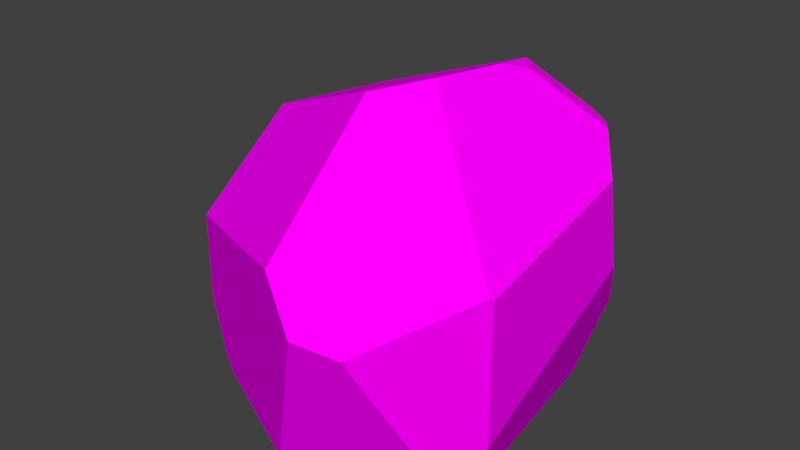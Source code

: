 # Source: Stone.blend  (saved by Blender 2.79.0; exported with 4.5.12 LTS)
import bpy
from mathutils import Matrix  # noqa: F401  (used for matrix-valued properties, if any)

bpy.ops.wm.read_factory_settings(use_empty=True)
scene = bpy.context.scene
scene.name = 'Scene'

# ---- collections
col_collection_1 = bpy.data.collections.new('Collection 1'); scene.collection.children.link(col_collection_1)

# ---- images (referenced by path relative to the original .blend; pixels are not part of the script)
import os
ASSET_DIR = os.environ.get("B2B_ASSET_DIR", "")  # directory of the original .blend (textures are referenced by path, not embedded)
HERE = os.path.dirname(os.path.abspath(__file__))  # packed textures are extracted next to this script under _unpacked/

def load_image(name, relpath, width, height, colorspace="sRGB"):
    """Load a texture the original file referenced (path relative to the .blend, or extracted next to this script)."""
    p = next((c for c in (os.path.join(HERE, relpath), os.path.join(ASSET_DIR, relpath)) if relpath and os.path.exists(c)), "")
    if p:
        img = bpy.data.images.load(p, check_existing=True)
        img.name = name
    else:  # same state as the original file: an image datablock whose file is absent (Cycles renders it pink)
        img = bpy.data.images.new(name, width, height)
        img.source = "FILE"
        img.filepath = "//" + (relpath or name)
    img.colorspace_settings.name = colorspace
    return img
img_lowpoly_texture_png = load_image('Lowpoly_texture.png', 'Lowpoly_texture.png', 1024, 1024, 'sRGB')

# ---- materials (node trees are filled in below, after node groups)
mat_stone = bpy.data.materials.new('Stone')
mat_stone.alpha_threshold = 0.0
mat_stone.roughness = 0.5

# ---- material node trees
mat_stone.use_nodes = True; mat_stone.node_tree.nodes.clear()
_N = mat_stone.node_tree.nodes; _L = mat_stone.node_tree.links
n0 = _N.new('ShaderNodeTexImage'); n0.name = 'Image Texture'; n0.location = (20, 400)
n0.width = 140
n0.image = img_lowpoly_texture_png
n1 = _N.new('ShaderNodeBsdfDiffuse'); n1.name = 'Diffuse BSDF'; n1.location = (200, 360)
n2 = _N.new('ShaderNodeOutputMaterial'); n2.name = 'Material Output'; n2.location = (380, 300)
n3 = _N.new('ShaderNodeTexCoord'); n3.name = 'Texture Coordinate'; n3.location = (-160, 400)
_L.new(n1.outputs[0], n2.inputs[0])
_L.new(n3.outputs[2], n0.inputs[0])
_L.new(n0.outputs[0], n1.inputs[0])
n2.is_active_output = True

# ---- world
world_world = bpy.data.worlds.new('World'); scene.world = world_world
world_world.color = (0.05088, 0.05088, 0.05088)
world_world.use_sun_shadow = False
world_world.sun_shadow_jitter_overblur = 0.0
world_world.cycles.sampling_method = 'MANUAL'

# ---- meshes
me_icosphere = bpy.data.meshes.new('Icosphere')
me_icosphere.from_pydata([(0.3421, 0.2527, 1.416), (-0.8322, -0.1509, 0.09485), (-0.8249, 0.0, 0.04244), (-0.783, 0.2702, 0.07612), (-0.7425, 0.4605, 0.1486), (0.2769, 0.3425, 1.416), (0.4981, 0.5311, 1.179), (0.4783, 0.5, 1.221), (-0.6693, -0.442, 0.002315), (-0.7213, -0.4198, 0.05262), (-0.8193, -0.3866, 0.2848), (-0.7262, -0.4602, 0.7391), (0.2904, 0.1519, 1.452), (-0.5247, 0.4645, 1.112), (0.2075, 0.3479, 1.397), (0.2661, 0.3386, 1.42), (-0.5887, -0.1247, 1.16), (0.6238, -0.3992, 0.9307), (0.01494, -0.8316, 0.9085), (0.03706, -0.3217, 1.416), (0.06179, -0.2988, 1.422), (0.2174, -0.1546, 1.462), (0.5471, 0.5, 1.179), (0.5864, 0.4443, 1.179), (0.5241, 0.5365, 1.158), (0.5128, 0.5544, 1.148), (0.6772, -0.4313, 0.861), (0.3863, 0.8074, 0.7629), (0.6291, -0.4702, 0.002314), (0.5817, 0.6089, 0.3558), (0.1835, -0.9019, 0.72), (0.3567, -0.83, 0.6739), (0.5892, -0.5209, 0.01855), (-0.7786, 0.0, -0.00818), (-0.6102, 0.5, -0.00818), (-0.6641, 0.4258, -0.00818), (-0.6641, -0.4258, -0.00818), (-0.6438, -0.4537, -0.00818), (0.4918, 0.5048, -0.00818), (0.625, -0.4617, -0.00818), (-0.0837, -0.7264, -0.00818), (0.5467, -0.5249, -0.00818), (-0.6933, 0.4877, 0.04195), (-0.7011, 0.4906, 0.06591), (-0.6596, 0.5, 0.02235), (-0.7076, 0.5435, 0.2565), (-0.582, 0.7429, 0.7015), (-0.2112, 0.8946, 0.5416), (-0.6848, 0.4897, 0.03333), (-0.2505, 0.7107, -0.00818), (-0.4564, 0.6001, -0.00818), (0.6892, 0.3356, 0.9878), (0.6895, 0.3267, 1.031), (0.6885, -0.1743, 0.9104), (0.688, -0.4174, 0.8518), (0.6824, -0.4085, 0.2181), (0.686, 0.4098, 0.6243)], [], [(45, 43, 4), (42, 3, 4, 43), (45, 46, 47, 49, 50, 44, 48, 42, 43), (22, 24, 6, 7), (20, 21, 12, 15, 14), (24, 25, 6), (1, 9, 10), (36, 37, 8), (36, 8, 9, 1, 2, 33), (19, 16, 11, 18), (20, 17, 21), (5, 7, 6, 14, 15), (0, 5, 15, 12), (16, 19, 20, 14, 13), (53, 17, 20, 14, 6, 24, 51), (0, 23, 22, 7, 5), (52, 53, 51), (56, 29, 27, 25, 24, 51), (26, 17, 20, 19, 18, 30, 31), (41, 39, 28, 32), (30, 40, 41, 32, 31), (18, 11, 10, 9, 8, 37, 40, 30), (37, 36, 33, 35, 34, 50, 49, 38, 39, 41, 40), (29, 38, 49, 47, 27), (6, 25, 27, 47, 46, 13, 14), (16, 13, 46, 45, 4, 3, 2, 1, 10, 11), (34, 35, 48, 44), (34, 44, 50), (33, 2, 3, 42, 48, 35), (29, 56, 55, 28, 39, 38), (28, 55, 54, 26, 31, 32), (17, 26, 54, 53), (0, 12, 21, 17, 53, 52, 23), (56, 51, 53, 54, 55), (24, 22, 23, 52, 51)])
_uv = me_icosphere.uv_layers.new(name='UVMap')
_uv.uv.foreach_set('vector', [0.6808, 0.5538, 0.6808, 0.5539, 0.6807, 0.5539, 0.6808, 0.5539, 0.6806, 0.5539, 0.6807, 0.5539, 0.6808, 0.5539, 0.6808, 0.5538, 0.681, 0.5535, 0.6815, 0.5536, 0.681, 0.5541, 0.6809, 0.554, 0.6808, 0.5539, 0.6808, 0.5539, 0.6808, 0.5539, 0.6808, 0.5539, 0.6948, 0.5436, 0.6957, 0.5435, 0.6957, 0.5443, 0.695, 0.5451, 0.6806, 0.5549, 0.6836, 0.5518, 0.6888, 0.5502, 0.6922, 0.5503, 0.6929, 0.5515, 0.6932, 0.549, 0.6925, 0.5488, 0.6932, 0.5474, 0.6804, 0.554, 0.6803, 0.5541, 0.6803, 0.5539, 0.6803, 0.5541, 0.6803, 0.5541, 0.6803, 0.5541, 0.6803, 0.5541, 0.6803, 0.5541, 0.6803, 0.5541, 0.6804, 0.554, 0.6805, 0.554, 0.6805, 0.554, 0.6774, 0.5523, 0.6799, 0.553, 0.68, 0.5537, 0.6791, 0.5543, 0.6806, 0.5549, 0.6764, 0.5401, 0.6836, 0.5518, 0.6923, 0.5501, 0.695, 0.5451, 0.6957, 0.5443, 0.6929, 0.5515, 0.6922, 0.5503, 0.6905, 0.5491, 0.6923, 0.5501, 0.6922, 0.5503, 0.6888, 0.5502, 0.6799, 0.553, 0.6774, 0.5523, 0.6767, 0.5515, 0.6902, 0.5237, 0.6807, 0.5529, 0.6798, 0.5549, 0.6765, 0.5536, 0.6791, 0.5425, 0.6888, 0.5453, 0.691, 0.5511, 0.6911, 0.5516, 0.6877, 0.5549, 0.6905, 0.5491, 0.6936, 0.5432, 0.6948, 0.5436, 0.695, 0.5451, 0.6923, 0.5501, 0.6914, 0.5399, 0.681, 0.538, 0.6917, 0.539, 0.683, 0.5558, 0.6822, 0.5548, 0.6831, 0.5539, 0.6925, 0.5488, 0.6932, 0.549, 0.6911, 0.5587, 0.6784, 0.558, 0.6776, 0.5586, 0.6767, 0.5515, 0.6774, 0.5523, 0.6791, 0.5543, 0.6792, 0.5546, 0.6791, 0.5549, 0.6803, 0.5551, 0.6804, 0.5552, 0.6803, 0.5552, 0.6803, 0.5552, 0.6792, 0.5546, 0.6801, 0.5545, 0.6803, 0.5551, 0.6803, 0.5552, 0.6791, 0.5549, 0.6791, 0.5543, 0.68, 0.5537, 0.6803, 0.5539, 0.6803, 0.5541, 0.6803, 0.5541, 0.6803, 0.5541, 0.6801, 0.5545, 0.6792, 0.5546, 0.6803, 0.5541, 0.6803, 0.5541, 0.6805, 0.554, 0.6807, 0.554, 0.6808, 0.554, 0.6809, 0.554, 0.681, 0.5541, 0.6813, 0.5547, 0.6804, 0.5552, 0.6803, 0.5551, 0.6801, 0.5545, 0.6822, 0.5548, 0.6813, 0.5547, 0.681, 0.5541, 0.6815, 0.5536, 0.6831, 0.5539, 0.6932, 0.5474, 0.6925, 0.5488, 0.6831, 0.5539, 0.6815, 0.5536, 0.681, 0.5535, 0.6807, 0.5529, 0.6902, 0.5237, 0.6799, 0.553, 0.6807, 0.5529, 0.681, 0.5535, 0.6808, 0.5538, 0.6807, 0.5539, 0.6806, 0.5539, 0.6805, 0.554, 0.6804, 0.554, 0.6803, 0.5539, 0.68, 0.5537, 0.6808, 0.554, 0.6807, 0.554, 0.6808, 0.5539, 0.6808, 0.5539, 0.6808, 0.554, 0.6808, 0.5539, 0.6809, 0.554, 0.6805, 0.554, 0.6805, 0.554, 0.6806, 0.5539, 0.6808, 0.5539, 0.6808, 0.5539, 0.6807, 0.554, 0.6822, 0.5548, 0.683, 0.5558, 0.6803, 0.5556, 0.6803, 0.5552, 0.6804, 0.5552, 0.6813, 0.5547, 0.6803, 0.5552, 0.6803, 0.5556, 0.6785, 0.558, 0.6784, 0.558, 0.6791, 0.5549, 0.6803, 0.5552, 0.6776, 0.5586, 0.6784, 0.558, 0.6785, 0.558, 0.6798, 0.5584, 0.6905, 0.5491, 0.6888, 0.5502, 0.6836, 0.5518, 0.6764, 0.5401, 0.681, 0.538, 0.6914, 0.5399, 0.6936, 0.5432, 0.683, 0.5558, 0.6911, 0.5587, 0.6798, 0.5584, 0.6785, 0.558, 0.6803, 0.5556, 0.6957, 0.5435, 0.6948, 0.5436, 0.6936, 0.5432, 0.6914, 0.5399, 0.6917, 0.539])
me_icosphere.materials.append(mat_stone)
me_icosphere.use_remesh_preserve_volume = False
me_icosphere.use_remesh_preserve_attributes = False
me_icosphere.use_mirror_vertex_groups = False
me_icosphere.update()

# ---- objects
ob_icosphere = bpy.data.objects.new('Icosphere', me_icosphere)

# ---- transforms, parenting, visibility, modifiers, constraints
ob_icosphere.location = (0.0, 0.0, 0.0)
ob_icosphere.lineart.crease_threshold = 0.0

# ---- collection membership
col_collection_1.objects.link(ob_icosphere)

# ---- scene / render settings (as saved in the file)
scene.frame_start = 1; scene.frame_end = 250; scene.frame_set(1)
scene.render.engine = 'CYCLES'
scene.render.resolution_percentage = 50
scene.render.dither_intensity = 0.0
scene.cycles.use_denoising = False
scene.cycles.samples = 128
scene.cycles.sampling_pattern = 'TABULATED_SOBOL'
scene.cycles.use_adaptive_sampling = False
scene.cycles.use_light_tree = False
scene.cycles.blur_glossy = 0.0
scene.cycles.sample_clamp_indirect = 0.0
scene.cycles.bake_type = 'AO'
scene.view_settings.view_transform = 'Standard'
bpy.context.view_layer.update()

# ---- added for rendering (the .blend has no active camera and no usable light): camera, sun
cam_auto = bpy.data.cameras.new('AutoCamera')
cam_auto.lens = 50.0
cam_auto.sensor_width = 36.0
cam_auto.clip_end = 1000.0
ob_auto_camera = bpy.data.objects.new('AutoCamera', cam_auto)
scene.collection.objects.link(ob_auto_camera)
ob_auto_camera.location = (2.49686, -3.08546, 2.78149)
ob_auto_camera.rotation_euler = (1.09748, -7.21219e-08, 0.694738)
scene.camera = ob_auto_camera
light_auto_sun = bpy.data.lights.new('AutoSun', 'SUN')
light_auto_sun.energy = 3.0
light_auto_sun.angle = 0.0523599
ob_auto_sun = bpy.data.objects.new('AutoSun', light_auto_sun)
scene.collection.objects.link(ob_auto_sun)
ob_auto_sun.rotation_euler = (0.872665, 0.174533, 0.523599)
bpy.context.view_layer.update()
